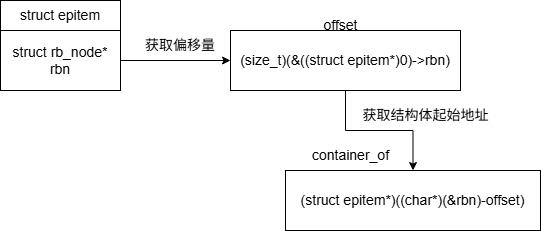

The diagram above was exported from draw.io. Its source (the exported page's mxGraphModel, read from the mxfile embedded in the PNG):
<mxGraphModel dx="1042" dy="574" grid="1" gridSize="10" guides="1" tooltips="1" connect="1" arrows="1" fold="1" page="1" pageScale="1" pageWidth="850" pageHeight="1100" math="0" shadow="0">
  <root>
    <mxCell id="0" />
    <mxCell id="1" parent="0" />
    <mxCell id="oj93gAMnQJFOEIEKV5jx-15" value="struct epitem" style="rounded=0;whiteSpace=wrap;html=1;fontSize=14;" vertex="1" parent="1">
      <mxGeometry x="160" y="260" width="120" height="30" as="geometry" />
    </mxCell>
    <mxCell id="oj93gAMnQJFOEIEKV5jx-17" style="edgeStyle=orthogonalEdgeStyle;rounded=0;orthogonalLoop=1;jettySize=auto;html=1;exitX=1;exitY=0.5;exitDx=0;exitDy=0;entryX=0;entryY=0.5;entryDx=0;entryDy=0;" edge="1" parent="1" source="oj93gAMnQJFOEIEKV5jx-16" target="oj93gAMnQJFOEIEKV5jx-18">
      <mxGeometry relative="1" as="geometry">
        <mxPoint x="330" y="320" as="targetPoint" />
      </mxGeometry>
    </mxCell>
    <mxCell id="oj93gAMnQJFOEIEKV5jx-16" value="struct rb_node* rbn" style="rounded=0;whiteSpace=wrap;html=1;fontSize=14;" vertex="1" parent="1">
      <mxGeometry x="160" y="290" width="120" height="60" as="geometry" />
    </mxCell>
    <mxCell id="oj93gAMnQJFOEIEKV5jx-21" value="" style="edgeStyle=orthogonalEdgeStyle;rounded=0;orthogonalLoop=1;jettySize=auto;html=1;" edge="1" parent="1" source="oj93gAMnQJFOEIEKV5jx-18" target="oj93gAMnQJFOEIEKV5jx-20">
      <mxGeometry relative="1" as="geometry" />
    </mxCell>
    <mxCell id="oj93gAMnQJFOEIEKV5jx-18" value="(size_t)(&amp;amp;((struct epitem*)0)-&amp;gt;rbn)" style="rounded=0;whiteSpace=wrap;html=1;fontSize=14;" vertex="1" parent="1">
      <mxGeometry x="390" y="290" width="230" height="60" as="geometry" />
    </mxCell>
    <mxCell id="oj93gAMnQJFOEIEKV5jx-19" value="获取偏移量" style="text;html=1;align=center;verticalAlign=middle;whiteSpace=wrap;rounded=0;fontSize=14;" vertex="1" parent="1">
      <mxGeometry x="300" y="290" width="80" height="30" as="geometry" />
    </mxCell>
    <mxCell id="oj93gAMnQJFOEIEKV5jx-20" value="(struct epitem*)((char*)(&amp;amp;rbn)-offset)" style="whiteSpace=wrap;html=1;fontSize=14;rounded=0;" vertex="1" parent="1">
      <mxGeometry x="445" y="430" width="255" height="60" as="geometry" />
    </mxCell>
    <mxCell id="oj93gAMnQJFOEIEKV5jx-23" value="offset" style="text;html=1;align=center;verticalAlign=middle;resizable=0;points=[];autosize=1;strokeColor=none;fillColor=none;fontSize=14;" vertex="1" parent="1">
      <mxGeometry x="470" y="270" width="60" height="30" as="geometry" />
    </mxCell>
    <mxCell id="oj93gAMnQJFOEIEKV5jx-25" value="container_of" style="text;html=1;align=center;verticalAlign=middle;resizable=0;points=[];autosize=1;strokeColor=none;fillColor=none;fontSize=14;" vertex="1" parent="1">
      <mxGeometry x="460" y="400" width="100" height="30" as="geometry" />
    </mxCell>
    <mxCell id="oj93gAMnQJFOEIEKV5jx-26" value="获取结构体起始地址" style="text;html=1;align=center;verticalAlign=middle;resizable=0;points=[];autosize=1;strokeColor=none;fillColor=none;fontSize=14;" vertex="1" parent="1">
      <mxGeometry x="510" y="360" width="150" height="30" as="geometry" />
    </mxCell>
  </root>
</mxGraphModel>